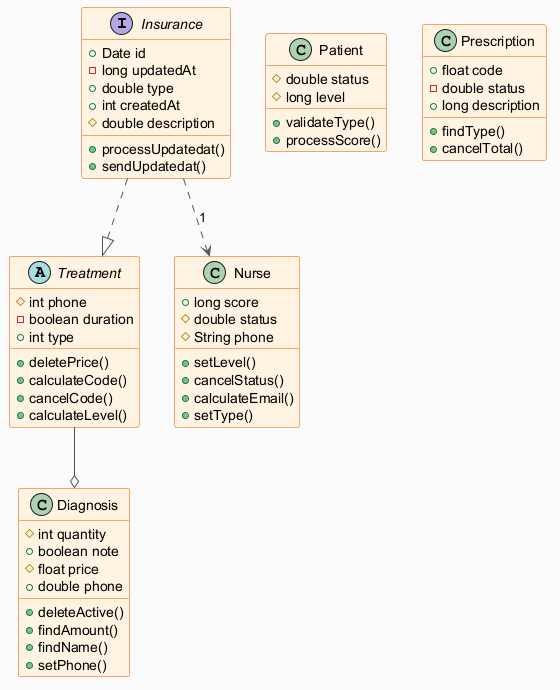

The diagram above was rendered by PlantUML. Its source (embedded in the PNG):
@startuml
skinparam backgroundColor #FAFAFA
skinparam classBackgroundColor #FFF3E0
skinparam classBorderColor #E65100
skinparam ArrowColor #555555
interface Insurance {
  +Date id
  -long updatedAt
  +double type
  +int createdAt
  #double description
  +processUpdatedat()
  +sendUpdatedat()
}
abstract class Treatment {
  #int phone
  -boolean duration
  +int type
  +deletePrice()
  +calculateCode()
  +cancelCode()
  +calculateLevel()
}
class Diagnosis {
  #int quantity
  +boolean note
  #float price
  +double phone
  +deleteActive()
  +findAmount()
  +findName()
  +setPhone()
}
class Patient {
  #double status
  #long level
  +validateType()
  +processScore()
}
class Nurse {
  +long score
  #double status
  #String phone
  +setLevel()
  +cancelStatus()
  +calculateEmail()
  +setType()
}
class Prescription {
  +float code
  -double status
  +long description
  +findType()
  +cancelTotal()
}
Insurance ..> Nurse : "1"
Treatment --o Diagnosis
Insurance ..|> Treatment
@enduml